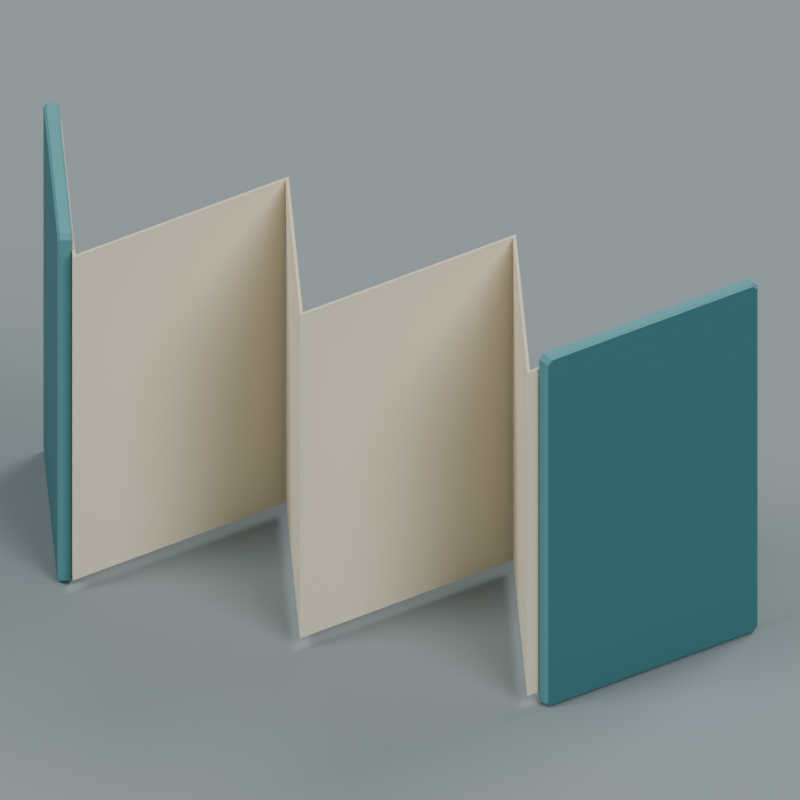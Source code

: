 # Source: source.blend  (saved by Blender 4.3.34; exported with 4.5.12 LTS)
import bpy
from mathutils import Matrix  # noqa: F401  (used for matrix-valued properties, if any)

bpy.ops.wm.read_factory_settings(use_empty=True)
scene = bpy.context.scene
scene.name = 'Scene'

# ---- collections
col_collection = bpy.data.collections.new('Collection'); scene.collection.children.link(col_collection)

# ---- materials (node trees are filled in below, after node groups)
mat_wholeunprintedcontinuousleafivory = bpy.data.materials.new('WholeUnprintedContinuousLeafIvory')
mat_wholeunprintedcontinuousleafivory.diffuse_color = (0.77, 0.7, 0.54, 1.0)
mat_wholefinitepapercutedgeswarmcream = bpy.data.materials.new('WholeFinitePaperCutEdgesWarmCream')
mat_wholefinitepapercutedgeswarmcream.diffuse_color = (0.6, 0.52, 0.38, 1.0)
mat_wholeplainendboardsdeepteal = bpy.data.materials.new('WholePlainEndBoardsDeepTeal')
mat_wholeplainendboardsdeepteal.diffuse_color = (0.035, 0.16, 0.18, 1.0)
mat_wholeboardbevelsmutedteal = bpy.data.materials.new('WholeBoardBevelsMutedTeal')
mat_wholeboardbevelsmutedteal.diffuse_color = (0.075, 0.25, 0.27, 1.0)
mat_preview_slate = bpy.data.materials.new('Preview_slate')
mat_preview_slate.diffuse_color = (0.2, 0.24, 0.25, 1.0)

# ---- material node trees
mat_wholeunprintedcontinuousleafivory.use_nodes = True; mat_wholeunprintedcontinuousleafivory.node_tree.nodes.clear()
_N = mat_wholeunprintedcontinuousleafivory.node_tree.nodes; _L = mat_wholeunprintedcontinuousleafivory.node_tree.links
n0 = _N.new('ShaderNodeBsdfPrincipled'); n0.name = 'Principled BSDF'; n0.location = (10, 300)
n0.inputs[0].default_value = (0.77, 0.7, 0.54, 1.0)
n0.inputs[2].default_value = 0.91
n1 = _N.new('ShaderNodeOutputMaterial'); n1.name = 'Material Output'; n1.location = (300, 300)
_L.new(n0.outputs[0], n1.inputs[0])
n1.is_active_output = True
mat_wholefinitepapercutedgeswarmcream.use_nodes = True; mat_wholefinitepapercutedgeswarmcream.node_tree.nodes.clear()
_N = mat_wholefinitepapercutedgeswarmcream.node_tree.nodes; _L = mat_wholefinitepapercutedgeswarmcream.node_tree.links
n0 = _N.new('ShaderNodeBsdfPrincipled'); n0.name = 'Principled BSDF'; n0.location = (10, 300)
n0.inputs[0].default_value = (0.6, 0.52, 0.38, 1.0)
n0.inputs[2].default_value = 0.94
n1 = _N.new('ShaderNodeOutputMaterial'); n1.name = 'Material Output'; n1.location = (300, 300)
_L.new(n0.outputs[0], n1.inputs[0])
n1.is_active_output = True
mat_wholeplainendboardsdeepteal.use_nodes = True; mat_wholeplainendboardsdeepteal.node_tree.nodes.clear()
_N = mat_wholeplainendboardsdeepteal.node_tree.nodes; _L = mat_wholeplainendboardsdeepteal.node_tree.links
n0 = _N.new('ShaderNodeBsdfPrincipled'); n0.name = 'Principled BSDF'; n0.location = (10, 300)
n0.inputs[0].default_value = (0.035, 0.16, 0.18, 1.0)
n0.inputs[2].default_value = 0.79
n1 = _N.new('ShaderNodeOutputMaterial'); n1.name = 'Material Output'; n1.location = (300, 300)
_L.new(n0.outputs[0], n1.inputs[0])
n1.is_active_output = True
mat_wholeboardbevelsmutedteal.use_nodes = True; mat_wholeboardbevelsmutedteal.node_tree.nodes.clear()
_N = mat_wholeboardbevelsmutedteal.node_tree.nodes; _L = mat_wholeboardbevelsmutedteal.node_tree.links
n0 = _N.new('ShaderNodeBsdfPrincipled'); n0.name = 'Principled BSDF'; n0.location = (10, 300)
n0.inputs[0].default_value = (0.075, 0.25, 0.27, 1.0)
n0.inputs[2].default_value = 0.82
n1 = _N.new('ShaderNodeOutputMaterial'); n1.name = 'Material Output'; n1.location = (300, 300)
_L.new(n0.outputs[0], n1.inputs[0])
n1.is_active_output = True

# ---- world
world_world = bpy.data.worlds.new('World'); scene.world = world_world
world_world.use_nodes = True; world_world.node_tree.nodes.clear()
_N = world_world.node_tree.nodes; _L = world_world.node_tree.links
n0 = _N.new('ShaderNodeOutputWorld'); n0.name = 'World Output'; n0.location = (300, 300)
n1 = _N.new('ShaderNodeBackground'); n1.name = 'Background'; n1.location = (10, 300)
n1.inputs[0].default_value = (0.3, 0.3, 0.3, 1.0)
n1.inputs[1].default_value = 0.8
_L.new(n1.outputs[0], n0.inputs[0])
n0.is_active_output = True
world_world.color = (0.05088, 0.05088, 0.05088)
world_world.sun_shadow_jitter_overblur = 0.0

# ---- cameras
cam_camera_001 = bpy.data.cameras.new('Camera.001')
cam_camera_001.type = 'ORTHO'
cam_camera_001.ortho_scale = 0.3167

# ---- lights
light_area = bpy.data.lights.new('Area', 'AREA')
light_area.energy = 2200.0
light_area.shape = 'DISK'
light_area.size = 9.0
light_area.size_y = 1.0
light_area_001 = bpy.data.lights.new('Area.001', 'AREA')
light_area_001.energy = 1500.0
light_area_001.shape = 'DISK'
light_area_001.size = 8.0
light_area_001.size_y = 1.0
light_area_002 = bpy.data.lights.new('Area.002', 'AREA')
light_area_002.energy = 1800.0
light_area_002.shape = 'DISK'
light_area_002.size = 8.0
light_area_002.size_y = 1.0

# ---- meshes
me_wholecontinuoussixpanelconcertinaleaf = bpy.data.meshes.new('WholeContinuousSixPanelConcertinaLeaf')
me_wholecontinuoussixpanelconcertinaleaf.from_pydata([(-0.1505, 0.04392, 0.005), (-0.1, -0.04703, 0.005), (-0.1, -0.04703, 0.155), (-0.1505, 0.04392, 0.005), (-0.1, -0.04703, 0.155), (-0.1505, 0.04392, 0.155), (-0.1, -0.04703, 0.005), (-0.05, 0.04297, 0.005), (-0.05, 0.04297, 0.155), (-0.1, -0.04703, 0.005), (-0.05, 0.04297, 0.155), (-0.1, -0.04703, 0.155), (-0.05, 0.04297, 0.005), (2.824e-19, -0.04703, 0.005), (2.824e-19, -0.04703, 0.155), (-0.05, 0.04297, 0.005), (2.824e-19, -0.04703, 0.155), (-0.05, 0.04297, 0.155), (2.824e-19, -0.04703, 0.005), (0.05, 0.04297, 0.005), (0.05, 0.04297, 0.155), (2.824e-19, -0.04703, 0.005), (0.05, 0.04297, 0.155), (2.824e-19, -0.04703, 0.155), (0.05, 0.04297, 0.005), (0.1, -0.04703, 0.005), (0.1, -0.04703, 0.155), (0.05, 0.04297, 0.005), (0.1, -0.04703, 0.155), (0.05, 0.04297, 0.155), (0.1, -0.04703, 0.005), (0.1505, 0.04392, 0.005), (0.1505, 0.04392, 0.155), (0.1, -0.04703, 0.005), (0.1505, 0.04392, 0.155), (0.1, -0.04703, 0.155), (0.1495, 0.0445, 0.005), (0.1, -0.04456, 0.005), (0.1, -0.04456, 0.155), (0.1495, 0.0445, 0.005), (0.1, -0.04456, 0.155), (0.1495, 0.0445, 0.155), (0.1, -0.04456, 0.005), (0.05, 0.04544, 0.005), (0.05, 0.04544, 0.155), (0.1, -0.04456, 0.005), (0.05, 0.04544, 0.155), (0.1, -0.04456, 0.155), (0.05, 0.04544, 0.005), (-2.824e-19, -0.04456, 0.005), (-2.824e-19, -0.04456, 0.155), (0.05, 0.04544, 0.005), (-2.824e-19, -0.04456, 0.155), (0.05, 0.04544, 0.155), (-2.824e-19, -0.04456, 0.005), (-0.05, 0.04544, 0.005), (-0.05, 0.04544, 0.155), (-2.824e-19, -0.04456, 0.005), (-0.05, 0.04544, 0.155), (-2.824e-19, -0.04456, 0.155), (-0.05, 0.04544, 0.005), (-0.1, -0.04456, 0.005), (-0.1, -0.04456, 0.155), (-0.05, 0.04544, 0.005), (-0.1, -0.04456, 0.155), (-0.05, 0.04544, 0.155), (-0.1, -0.04456, 0.005), (-0.1495, 0.0445, 0.005), (-0.1495, 0.0445, 0.155), (-0.1, -0.04456, 0.005), (-0.1495, 0.0445, 0.155), (-0.1, -0.04456, 0.155), (-0.1, -0.04703, 0.005), (-0.1505, 0.04392, 0.005), (-0.1495, 0.0445, 0.005), (-0.1495, 0.0445, 0.155), (-0.1505, 0.04392, 0.155), (-0.1, -0.04703, 0.155), (0.1495, 0.0445, 0.005), (0.1505, 0.04392, 0.005), (0.1, -0.04703, 0.005), (0.1, -0.04703, 0.155), (0.1505, 0.04392, 0.155), (0.1495, 0.0445, 0.155), (0.1, -0.04456, 0.005), (0.1495, 0.0445, 0.005), (0.1, -0.04703, 0.005), (0.1, -0.04703, 0.155), (0.1495, 0.0445, 0.155), (0.1, -0.04456, 0.155), (0.1, -0.04456, 0.005), (0.1, -0.04703, 0.005), (0.05, 0.04297, 0.005), (0.05, 0.04297, 0.155), (0.1, -0.04703, 0.155), (0.1, -0.04456, 0.155), (0.05, 0.04544, 0.005), (0.1, -0.04456, 0.005), (0.05, 0.04297, 0.005), (0.05, 0.04297, 0.155), (0.1, -0.04456, 0.155), (0.05, 0.04544, 0.155), (0.05, 0.04544, 0.005), (0.05, 0.04297, 0.005), (2.824e-19, -0.04703, 0.005), (2.824e-19, -0.04703, 0.155), (0.05, 0.04297, 0.155), (0.05, 0.04544, 0.155), (-2.824e-19, -0.04456, 0.005), (0.05, 0.04544, 0.005), (2.824e-19, -0.04703, 0.005), (2.824e-19, -0.04703, 0.155), (0.05, 0.04544, 0.155), (-2.824e-19, -0.04456, 0.155), (-2.824e-19, -0.04456, 0.005), (2.824e-19, -0.04703, 0.005), (-0.05, 0.04297, 0.005), (-0.05, 0.04297, 0.155), (2.824e-19, -0.04703, 0.155), (-2.824e-19, -0.04456, 0.155), (-0.05, 0.04544, 0.005), (-2.824e-19, -0.04456, 0.005), (-0.05, 0.04297, 0.005), (-0.05, 0.04297, 0.155), (-2.824e-19, -0.04456, 0.155), (-0.05, 0.04544, 0.155), (-0.05, 0.04544, 0.005), (-0.05, 0.04297, 0.005), (-0.1, -0.04703, 0.005), (-0.1, -0.04703, 0.155), (-0.05, 0.04297, 0.155), (-0.05, 0.04544, 0.155), (-0.1, -0.04456, 0.005), (-0.05, 0.04544, 0.005), (-0.1, -0.04703, 0.005), (-0.1, -0.04703, 0.155), (-0.05, 0.04544, 0.155), (-0.1, -0.04456, 0.155), (-0.1495, 0.0445, 0.005), (-0.1, -0.04456, 0.005), (-0.1, -0.04703, 0.005), (-0.1, -0.04703, 0.155), (-0.1, -0.04456, 0.155), (-0.1495, 0.0445, 0.155), (0.1505, 0.04392, 0.005), (0.1495, 0.0445, 0.005), (0.1495, 0.0445, 0.155), (0.1505, 0.04392, 0.005), (0.1495, 0.0445, 0.155), (0.1505, 0.04392, 0.155), (-0.1495, 0.0445, 0.005), (-0.1505, 0.04392, 0.005), (-0.1505, 0.04392, 0.155), (-0.1495, 0.0445, 0.005), (-0.1505, 0.04392, 0.155), (-0.1495, 0.0445, 0.155)], [], [(0, 1, 2), (3, 4, 5), (6, 7, 8), (9, 10, 11), (12, 13, 14), (15, 16, 17), (18, 19, 20), (21, 22, 23), (24, 25, 26), (27, 28, 29), (30, 31, 32), (33, 34, 35), (36, 37, 38), (39, 40, 41), (42, 43, 44), (45, 46, 47), (48, 49, 50), (51, 52, 53), (54, 55, 56), (57, 58, 59), (60, 61, 62), (63, 64, 65), (66, 67, 68), (69, 70, 71), (72, 73, 74), (75, 76, 77), (78, 79, 80), (81, 82, 83), (84, 85, 86), (87, 88, 89), (90, 91, 92), (93, 94, 95), (96, 97, 98), (99, 100, 101), (102, 103, 104), (105, 106, 107), (108, 109, 110), (111, 112, 113), (114, 115, 116), (117, 118, 119), (120, 121, 122), (123, 124, 125), (126, 127, 128), (129, 130, 131), (132, 133, 134), (135, 136, 137), (138, 139, 140), (141, 142, 143), (144, 145, 146), (147, 148, 149), (150, 151, 152), (153, 154, 155)])
me_wholecontinuoussixpanelconcertinaleaf.polygons.foreach_set('material_index', [0, 0, 0, 0, 0, 0, 0, 0, 0, 0, 0, 0, 0, 0, 0, 0, 0, 0, 0, 0, 0, 0, 0, 0, 1, 1, 1, 1, 1, 1, 1, 1, 1, 1, 1, 1, 1, 1, 1, 1, 1, 1, 1, 1, 1, 1, 1, 1, 1, 1, 1, 1])
me_wholecontinuoussixpanelconcertinaleaf.materials.append(mat_wholeunprintedcontinuousleafivory)
me_wholecontinuoussixpanelconcertinaleaf.materials.append(mat_wholefinitepapercutedgeswarmcream)
me_wholecontinuoussixpanelconcertinaleaf.update()
me_wholecontinuoussixpanelconcertinaleaf.normals_split_custom_set([tuple(v) for v in zip(*[iter([-0.8742, -0.4856, 0.0, -0.8742, -0.4856, 0.0, -0.8742, -0.4856, 0.0, -0.8742, -0.4856, 0.0, -0.8742, -0.4856, 0.0, -0.8742, -0.4856, 0.0, 0.8742, -0.4856, 0.0, 0.8742, -0.4856, 0.0, 0.8742, -0.4856, 0.0, 0.8742, -0.4856, 0.0, 0.8742, -0.4856, 0.0, 0.8742, -0.4856, 0.0, -0.8742, -0.4856, 0.0, -0.8742, -0.4856, 0.0, -0.8742, -0.4856, 0.0, -0.8742, -0.4856, 0.0, -0.8742, -0.4856, 0.0, -0.8742, -0.4856, 0.0, 0.8742, -0.4856, 0.0, 0.8742, -0.4856, 0.0, 0.8742, -0.4856, 0.0, 0.8742, -0.4856, 0.0, 0.8742, -0.4856, 0.0, 0.8742, -0.4856, 0.0, -0.8742, -0.4856, 0.0, -0.8742, -0.4856, 0.0, -0.8742, -0.4856, 0.0, -0.8742, -0.4856, 0.0, -0.8742, -0.4856, 0.0, -0.8742, -0.4856, 0.0, 0.8742, -0.4856, 0.0, 0.8742, -0.4856, 0.0, 0.8742, -0.4856, 0.0, 0.8742, -0.4856, 0.0, 0.8742, -0.4856, 0.0, 0.8742, -0.4856, 0.0, -0.8742, 0.4856, 0.0, -0.8742, 0.4856, 0.0, -0.8742, 0.4856, 0.0, -0.8742, 0.4856, 0.0, -0.8742, 0.4856, 0.0, -0.8742, 0.4856, 0.0, 0.8742, 0.4856, 0.0, 0.8742, 0.4856, 0.0, 0.8742, 0.4856, 0.0, 0.8742, 0.4856, 0.0, 0.8742, 0.4856, 0.0, 0.8742, 0.4856, 0.0, -0.8742, 0.4856, 0.0, -0.8742, 0.4856, 0.0, -0.8742, 0.4856, 0.0, -0.8742, 0.4856, 0.0, -0.8742, 0.4856, 0.0, -0.8742, 0.4856, 0.0, 0.8742, 0.4856, 0.0, 0.8742, 0.4856, 0.0, 0.8742, 0.4856, 0.0, 0.8742, 0.4856, 0.0, 0.8742, 0.4856, 0.0, 0.8742, 0.4856, 0.0, -0.8742, 0.4856, 0.0, -0.8742, 0.4856, 0.0, -0.8742, 0.4856, 0.0, -0.8742, 0.4856, 0.0, -0.8742, 0.4856, 0.0, -0.8742, 0.4856, 0.0, 0.8742, 0.4856, 0.0, 0.8742, 0.4856, 0.0, 0.8742, 0.4856, 0.0, 0.8742, 0.4856, 0.0, 0.8742, 0.4856, 0.0, 0.8742, 0.4856, 0.0, 1.493e-07, 0.0, -1.0, 1.493e-07, 0.0, -1.0, 1.493e-07, 0.0, -1.0, -1.492e-05, 0.0, 1.0, -1.492e-05, 0.0, 1.0, -1.492e-05, 0.0, 1.0, 0.0, 0.0, -1.0, 0.0, 0.0, -1.0, 0.0, 0.0, -1.0, 1.585e-05, 0.0, 1.0, 1.585e-05, 0.0, 1.0, 1.585e-05, 0.0, 1.0, 0.0, 0.0, -1.0, 0.0, 0.0, -1.0, 0.0, 0.0, -1.0, -1.524e-05, 0.0, 1.0, -1.524e-05, 0.0, 1.0, -1.524e-05, 0.0, 1.0, -4.711e-07, 0.0, -1.0, -4.711e-07, 0.0, -1.0, -4.711e-07, 0.0, -1.0, 8.48e-06, 0.0, 1.0, 8.48e-06, 0.0, 1.0, 8.48e-06, 0.0, 1.0, 4.711e-07, 0.0, -1.0, 4.711e-07, 0.0, -1.0, 4.711e-07, 0.0, -1.0, -1.508e-05, 0.0, 1.0, -1.508e-05, 0.0, 1.0, -1.508e-05, 0.0, 1.0, 4.711e-07, 0.0, -1.0, 4.711e-07, 0.0, -1.0, 4.711e-07, 0.0, -1.0, -6.596e-06, 0.0, 1.0, -6.596e-06, 0.0, 1.0, -6.596e-06, 0.0, 1.0, -4.711e-07, 0.0, -1.0, -4.711e-07, 0.0, -1.0, -4.711e-07, 0.0, -1.0, 0.0, 0.0, 1.0, 0.0, 0.0, 1.0, 0.0, 0.0, 1.0, -4.711e-07, 0.0, -1.0, -4.711e-07, 0.0, -1.0, -4.711e-07, 0.0, -1.0, 8.48e-06, 0.0, 1.0, 8.48e-06, 0.0, 1.0, 8.48e-06, 0.0, 1.0, 4.711e-07, 0.0, -1.0, 4.711e-07, 0.0, -1.0, 4.711e-07, 0.0, -1.0, -1.508e-05, 0.0, 1.0, -1.508e-05, 0.0, 1.0, -1.508e-05, 0.0, 1.0, 4.711e-07, 0.0, -1.0, 4.711e-07, 0.0, -1.0, 4.711e-07, 0.0, -1.0, -6.596e-06, 0.0, 1.0, -6.596e-06, 0.0, 1.0, -6.596e-06, 0.0, 1.0, -4.711e-07, 0.0, -1.0, -4.711e-07, 0.0, -1.0, -4.711e-07, 0.0, -1.0, 0.0, 0.0, 1.0, 0.0, 0.0, 1.0, 0.0, 0.0, 1.0, 1.042e-07, 0.0, -1.0, 1.042e-07, 0.0, -1.0, 1.042e-07, 0.0, -1.0, 1.524e-05, 0.0, 1.0, 1.524e-05, 0.0, 1.0, 1.524e-05, 0.0, 1.0, 0.4856, 0.8742, 0.0, 0.4856, 0.8742, 0.0, 0.4856, 0.8742, 0.0, 0.4856, 0.8742, 0.0, 0.4856, 0.8742, 0.0, 0.4856, 0.8742, 0.0, -0.4856, 0.8742, 0.0, -0.4856, 0.8742, 0.0, -0.4856, 0.8742, 0.0, -0.4856, 0.8742, 0.0, -0.4856, 0.8742, 0.0, -0.4856, 0.8742, 0.0])] * 3)])
me_wholefrontplainendboard = bpy.data.meshes.new('WholeFrontPlainEndBoard')
me_wholefrontplainendboard.from_pydata([(-0.109, -0.04278, 0.001), (-0.1571, 0.04372, 0.003), (-0.1561, 0.04198, 0.001), (-0.1518, 0.04664, 0.003), (-0.1037, -0.03987, 0.001), (-0.1508, 0.04489, 0.001), (-0.108, -0.04453, 0.003), (-0.1571, 0.04372, 0.003), (-0.109, -0.04278, 0.001), (-0.1518, 0.04664, 0.003), (-0.1028, -0.04161, 0.003), (-0.1037, -0.03987, 0.001), (-0.108, -0.04453, 0.159), (-0.1571, 0.04372, 0.003), (-0.108, -0.04453, 0.003), (-0.1518, 0.04664, 0.003), (-0.1028, -0.04161, 0.159), (-0.1028, -0.04161, 0.003), (-0.109, -0.04278, 0.161), (-0.1571, 0.04372, 0.003), (-0.108, -0.04453, 0.159), (-0.1518, 0.04664, 0.003), (-0.1037, -0.03987, 0.161), (-0.1028, -0.04161, 0.159), (-0.1561, 0.04198, 0.161), (-0.1571, 0.04372, 0.003), (-0.109, -0.04278, 0.161), (-0.1518, 0.04664, 0.003), (-0.1508, 0.04489, 0.161), (-0.1037, -0.03987, 0.161), (-0.1571, 0.04372, 0.003), (-0.1561, 0.04198, 0.161), (-0.1571, 0.04372, 0.159), (-0.1508, 0.04489, 0.161), (-0.1518, 0.04664, 0.003), (-0.1518, 0.04664, 0.159), (-0.1561, 0.04198, 0.001), (-0.1076, -0.04317, 0.0), (-0.109, -0.04278, 0.001), (-0.1561, 0.04198, 0.001), (-0.1557, 0.04334, 0.0), (-0.1076, -0.04317, 0.0), (-0.109, -0.04278, 0.001), (-0.1067, -0.04492, 0.002), (-0.108, -0.04453, 0.003), (-0.109, -0.04278, 0.001), (-0.1076, -0.04317, 0.0), (-0.1067, -0.04492, 0.002), (-0.108, -0.04453, 0.003), (-0.1067, -0.04492, 0.16), (-0.108, -0.04453, 0.159), (-0.108, -0.04453, 0.003), (-0.1067, -0.04492, 0.002), (-0.1067, -0.04492, 0.16), (-0.108, -0.04453, 0.159), (-0.1076, -0.04317, 0.162), (-0.109, -0.04278, 0.161), (-0.108, -0.04453, 0.159), (-0.1067, -0.04492, 0.16), (-0.1076, -0.04317, 0.162), (-0.109, -0.04278, 0.161), (-0.1557, 0.04334, 0.162), (-0.1561, 0.04198, 0.161), (-0.109, -0.04278, 0.161), (-0.1076, -0.04317, 0.162), (-0.1557, 0.04334, 0.162), (-0.1561, 0.04198, 0.161), (-0.1567, 0.04508, 0.16), (-0.1571, 0.04372, 0.159), (-0.1561, 0.04198, 0.161), (-0.1557, 0.04334, 0.162), (-0.1567, 0.04508, 0.16), (-0.1571, 0.04372, 0.159), (-0.1567, 0.04508, 0.002), (-0.1571, 0.04372, 0.003), (-0.1571, 0.04372, 0.159), (-0.1567, 0.04508, 0.16), (-0.1567, 0.04508, 0.002), (-0.1571, 0.04372, 0.003), (-0.1557, 0.04334, 0.0), (-0.1561, 0.04198, 0.001), (-0.1571, 0.04372, 0.003), (-0.1567, 0.04508, 0.002), (-0.1557, 0.04334, 0.0), (-0.1557, 0.04334, 0.0), (-0.1041, -0.04123, 0.0), (-0.1076, -0.04317, 0.0), (-0.1557, 0.04334, 0.0), (-0.1522, 0.04528, 0.0), (-0.1041, -0.04123, 0.0), (-0.1076, -0.04317, 0.0), (-0.1032, -0.04297, 0.002), (-0.1067, -0.04492, 0.002), (-0.1076, -0.04317, 0.0), (-0.1041, -0.04123, 0.0), (-0.1032, -0.04297, 0.002), (-0.1067, -0.04492, 0.002), (-0.1032, -0.04297, 0.16), (-0.1067, -0.04492, 0.16), (-0.1067, -0.04492, 0.002), (-0.1032, -0.04297, 0.002), (-0.1032, -0.04297, 0.16), (-0.1067, -0.04492, 0.16), (-0.1041, -0.04123, 0.162), (-0.1076, -0.04317, 0.162), (-0.1067, -0.04492, 0.16), (-0.1032, -0.04297, 0.16), (-0.1041, -0.04123, 0.162), (-0.1076, -0.04317, 0.162), (-0.1522, 0.04528, 0.162), (-0.1557, 0.04334, 0.162), (-0.1076, -0.04317, 0.162), (-0.1041, -0.04123, 0.162), (-0.1522, 0.04528, 0.162), (-0.1557, 0.04334, 0.162), (-0.1532, 0.04703, 0.16), (-0.1567, 0.04508, 0.16), (-0.1557, 0.04334, 0.162), (-0.1522, 0.04528, 0.162), (-0.1532, 0.04703, 0.16), (-0.1567, 0.04508, 0.16), (-0.1532, 0.04703, 0.002), (-0.1567, 0.04508, 0.002), (-0.1567, 0.04508, 0.16), (-0.1532, 0.04703, 0.16), (-0.1532, 0.04703, 0.002), (-0.1567, 0.04508, 0.002), (-0.1522, 0.04528, 0.0), (-0.1557, 0.04334, 0.0), (-0.1567, 0.04508, 0.002), (-0.1532, 0.04703, 0.002), (-0.1522, 0.04528, 0.0), (-0.1522, 0.04528, 0.0), (-0.1037, -0.03987, 0.001), (-0.1041, -0.04123, 0.0), (-0.1522, 0.04528, 0.0), (-0.1508, 0.04489, 0.001), (-0.1037, -0.03987, 0.001), (-0.1041, -0.04123, 0.0), (-0.1028, -0.04161, 0.003), (-0.1032, -0.04297, 0.002), (-0.1041, -0.04123, 0.0), (-0.1037, -0.03987, 0.001), (-0.1028, -0.04161, 0.003), (-0.1032, -0.04297, 0.002), (-0.1028, -0.04161, 0.159), (-0.1032, -0.04297, 0.16), (-0.1032, -0.04297, 0.002), (-0.1028, -0.04161, 0.003), (-0.1028, -0.04161, 0.159), (-0.1032, -0.04297, 0.16), (-0.1037, -0.03987, 0.161), (-0.1041, -0.04123, 0.162), (-0.1032, -0.04297, 0.16), (-0.1028, -0.04161, 0.159), (-0.1037, -0.03987, 0.161), (-0.1041, -0.04123, 0.162), (-0.1508, 0.04489, 0.161), (-0.1522, 0.04528, 0.162), (-0.1041, -0.04123, 0.162), (-0.1037, -0.03987, 0.161), (-0.1508, 0.04489, 0.161), (-0.1522, 0.04528, 0.162), (-0.1518, 0.04664, 0.159), (-0.1532, 0.04703, 0.16), (-0.1522, 0.04528, 0.162), (-0.1508, 0.04489, 0.161), (-0.1518, 0.04664, 0.159), (-0.1532, 0.04703, 0.16), (-0.1518, 0.04664, 0.003), (-0.1532, 0.04703, 0.002), (-0.1532, 0.04703, 0.16), (-0.1518, 0.04664, 0.159), (-0.1518, 0.04664, 0.003), (-0.1532, 0.04703, 0.002), (-0.1508, 0.04489, 0.001), (-0.1522, 0.04528, 0.0), (-0.1532, 0.04703, 0.002), (-0.1518, 0.04664, 0.003), (-0.1508, 0.04489, 0.001)], [], [(0, 1, 2), (3, 4, 5), (6, 7, 8), (9, 10, 11), (12, 13, 14), (15, 16, 17), (18, 19, 20), (21, 22, 23), (24, 25, 26), (27, 28, 29), (30, 31, 32), (33, 34, 35), (36, 37, 38), (39, 40, 41), (42, 43, 44), (45, 46, 47), (48, 49, 50), (51, 52, 53), (54, 55, 56), (57, 58, 59), (60, 61, 62), (63, 64, 65), (66, 67, 68), (69, 70, 71), (72, 73, 74), (75, 76, 77), (78, 79, 80), (81, 82, 83), (84, 85, 86), (87, 88, 89), (90, 91, 92), (93, 94, 95), (96, 97, 98), (99, 100, 101), (102, 103, 104), (105, 106, 107), (108, 109, 110), (111, 112, 113), (114, 115, 116), (117, 118, 119), (120, 121, 122), (123, 124, 125), (126, 127, 128), (129, 130, 131), (132, 133, 134), (135, 136, 137), (138, 139, 140), (141, 142, 143), (144, 145, 146), (147, 148, 149), (150, 151, 152), (153, 154, 155), (156, 157, 158), (159, 160, 161), (162, 163, 164), (165, 166, 167), (168, 169, 170), (171, 172, 173), (174, 175, 176), (177, 178, 179)])
me_wholefrontplainendboard.polygons.foreach_set('use_smooth', [1, 0, 0, 0, 0, 0, 0, 0, 0, 0, 1, 0, 0, 0, 0, 0, 0, 0, 0, 0, 0, 0, 0, 0, 0, 0, 0, 0, 0, 0, 0, 0, 0, 0, 0, 1, 0, 0, 1, 1, 0, 0, 0, 0, 0, 0, 0, 0, 0, 0, 0, 0, 0, 1, 0, 0, 0, 0, 0, 0])
me_wholefrontplainendboard.polygons.foreach_set('material_index', [0, 0, 0, 0, 0, 0, 0, 0, 0, 0, 0, 0, 1, 1, 1, 1, 1, 1, 1, 1, 1, 1, 1, 1, 1, 1, 1, 1, 1, 1, 1, 1, 1, 1, 1, 1, 1, 1, 1, 1, 1, 1, 1, 1, 1, 1, 1, 1, 1, 1, 1, 1, 1, 1, 1, 1, 1, 1, 1, 1])
me_wholefrontplainendboard.materials.append(mat_wholeplainendboardsdeepteal)
me_wholefrontplainendboard.materials.append(mat_wholeboardbevelsmutedteal)
me_wholefrontplainendboard.update()
me_wholefrontplainendboard.normals_split_custom_set([tuple(v) for v in zip(*[iter([-0.8742, -0.4856, -3.752e-07, -0.8742, -0.4856, -3.752e-07, -0.8742, -0.4856, -3.752e-07, 0.8742, 0.4856, 1.276e-06, 0.8742, 0.4856, 1.276e-06, 0.8742, 0.4856, 1.276e-06, -0.8742, -0.4856, -2.865e-06, -0.8742, -0.4856, -2.865e-06, -0.8742, -0.4856, -2.865e-06, 0.8742, 0.4856, -1.153e-06, 0.8742, 0.4856, -1.153e-06, 0.8742, 0.4856, -1.153e-06, -0.8742, -0.4856, 0.0, -0.8742, -0.4856, 0.0, -0.8742, -0.4856, 0.0, 0.8742, 0.4856, 0.0, 0.8742, 0.4856, 0.0, 0.8742, 0.4856, 0.0, -0.8742, -0.4856, 1.126e-06, -0.8742, -0.4856, 1.126e-06, -0.8742, -0.4856, 1.126e-06, 0.8742, 0.4856, 4.531e-07, 0.8742, 0.4856, 4.531e-07, 0.8742, 0.4856, 4.531e-07, -0.8742, -0.4856, 4.512e-09, -0.8742, -0.4856, 4.512e-09, -0.8742, -0.4856, 4.512e-09, 0.8742, 0.4856, -1.615e-08, 0.8742, 0.4856, -1.615e-08, 0.8742, 0.4856, -1.615e-08, -0.8742, -0.4856, 0.0, -0.8742, -0.4856, 0.0, -0.8742, -0.4856, 0.0, 0.8742, 0.4856, 0.0, 0.8742, 0.4856, 0.0, 0.8742, 0.4856, 0.0, -0.6181, -0.3434, -0.7071, -0.6181, -0.3434, -0.7071, -0.6181, -0.3434, -0.7071, -0.6181, -0.3434, -0.7071, -0.6181, -0.3434, -0.7071, -0.6181, -0.3434, -0.7071, -0.5155, -0.7534, -0.4083, -0.5155, -0.7534, -0.4083, -0.5155, -0.7534, -0.4083, -0.5155, -0.7534, -0.4082, -0.5155, -0.7534, -0.4082, -0.5155, -0.7534, -0.4082, -0.2747, -0.9615, 0.0, -0.2747, -0.9615, 0.0, -0.2747, -0.9615, 0.0, -0.2747, -0.9615, 0.0, -0.2747, -0.9615, 0.0, -0.2747, -0.9615, 0.0, -0.5155, -0.7534, 0.4082, -0.5155, -0.7534, 0.4082, -0.5155, -0.7534, 0.4082, -0.5155, -0.7534, 0.4083, -0.5155, -0.7534, 0.4083, -0.5155, -0.7534, 0.4083, -0.6181, -0.3434, 0.7071, -0.6181, -0.3434, 0.7071, -0.6181, -0.3434, 0.7071, -0.6181, -0.3434, 0.7071, -0.6181, -0.3434, 0.7071, -0.6181, -0.3434, 0.7071, -0.912, -0.03965, 0.4083, -0.912, -0.03965, 0.4083, -0.912, -0.03965, 0.4083, -0.912, -0.03965, 0.4083, -0.912, -0.03965, 0.4083, -0.912, -0.03965, 0.4083, -0.9615, 0.2747, 0.0, -0.9615, 0.2747, 0.0, -0.9615, 0.2747, 0.0, -0.9615, 0.2747, 0.0, -0.9615, 0.2747, 0.0, -0.9615, 0.2747, 0.0, -0.912, -0.03965, -0.4082, -0.912, -0.03965, -0.4082, -0.912, -0.03965, -0.4082, -0.912, -0.03967, -0.4082, -0.912, -0.03967, -0.4082, -0.912, -0.03967, -0.4082, 0.0, 0.0, -1.0, 0.0, 0.0, -1.0, 0.0, 0.0, -1.0, 0.0, 0.0, -1.0, 0.0, 0.0, -1.0, 0.0, 0.0, -1.0, 0.3434, -0.6181, -0.7071, 0.3434, -0.6181, -0.7071, 0.3434, -0.6181, -0.7071, 0.3434, -0.6181, -0.7071, 0.3434, -0.6181, -0.7071, 0.3434, -0.6181, -0.7071, 0.4856, -0.8742, 0.0, 0.4856, -0.8742, 0.0, 0.4856, -0.8742, 0.0, 0.4856, -0.8742, 0.0, 0.4856, -0.8742, 0.0, 0.4856, -0.8742, 0.0, 0.3434, -0.6181, 0.7071, 0.3434, -0.6181, 0.7071, 0.3434, -0.6181, 0.7071, 0.3434, -0.6181, 0.7071, 0.3434, -0.6181, 0.7071, 0.3434, -0.6181, 0.7071, 2.353e-06, 0.0, 1.0, 2.353e-06, 0.0, 1.0, 2.353e-06, 0.0, 1.0, 0.0, 0.0, 1.0, 0.0, 0.0, 1.0, 0.0, 0.0, 1.0, -0.3434, 0.6181, 0.7071, -0.3434, 0.6181, 0.7071, -0.3434, 0.6181, 0.7071, -0.3434, 0.6181, 0.7071, -0.3434, 0.6181, 0.7071, -0.3434, 0.6181, 0.7071, -0.4856, 0.8742, 0.0, -0.4856, 0.8742, 0.0, -0.4856, 0.8742, 0.0, -0.4856, 0.8742, 0.0, -0.4856, 0.8742, 0.0, -0.4856, 0.8742, 0.0, -0.3434, 0.6181, -0.7071, -0.3434, 0.6181, -0.7071, -0.3434, 0.6181, -0.7071, -0.3434, 0.6181, -0.7071, -0.3434, 0.6181, -0.7071, -0.3434, 0.6181, -0.7071, 0.6181, 0.3434, -0.7071, 0.6181, 0.3434, -0.7071, 0.6181, 0.3434, -0.7071, 0.6181, 0.3434, -0.7071, 0.6181, 0.3434, -0.7071, 0.6181, 0.3434, -0.7071, 0.912, 0.03966, -0.4082, 0.912, 0.03966, -0.4082, 0.912, 0.03966, -0.4082, 0.912, 0.03964, -0.4083, 0.912, 0.03964, -0.4083, 0.912, 0.03964, -0.4083, 0.9615, -0.2747, 0.0, 0.9615, -0.2747, 0.0, 0.9615, -0.2747, 0.0, 0.9615, -0.2747, 0.0, 0.9615, -0.2747, 0.0, 0.9615, -0.2747, 0.0, 0.912, 0.03965, 0.4082, 0.912, 0.03965, 0.4082, 0.912, 0.03965, 0.4082, 0.912, 0.03965, 0.4083, 0.912, 0.03965, 0.4083, 0.912, 0.03965, 0.4083, 0.6181, 0.3434, 0.7071, 0.6181, 0.3434, 0.7071, 0.6181, 0.3434, 0.7071, 0.6181, 0.3434, 0.7071, 0.6181, 0.3434, 0.7071, 0.6181, 0.3434, 0.7071, 0.5155, 0.7534, 0.4082, 0.5155, 0.7534, 0.4082, 0.5155, 0.7534, 0.4082, 0.5155, 0.7534, 0.4083, 0.5155, 0.7534, 0.4083, 0.5155, 0.7534, 0.4083, 0.2747, 0.9615, 0.0, 0.2747, 0.9615, 0.0, 0.2747, 0.9615, 0.0, 0.2747, 0.9615, 0.0, 0.2747, 0.9615, 0.0, 0.2747, 0.9615, 0.0, 0.5155, 0.7534, -0.4083, 0.5155, 0.7534, -0.4083, 0.5155, 0.7534, -0.4083, 0.5155, 0.7534, -0.4082, 0.5155, 0.7534, -0.4082, 0.5155, 0.7534, -0.4082])] * 3)])
me_wholerearplainendboard = bpy.data.meshes.new('WholeRearPlainEndBoard')
me_wholerearplainendboard.from_pydata([(0.1561, 0.04198, 0.001), (0.108, -0.04453, 0.003), (0.109, -0.04278, 0.001), (0.1028, -0.04161, 0.003), (0.1508, 0.04489, 0.001), (0.1037, -0.03987, 0.001), (0.1571, 0.04372, 0.003), (0.108, -0.04453, 0.003), (0.1561, 0.04198, 0.001), (0.1028, -0.04161, 0.003), (0.1518, 0.04664, 0.003), (0.1508, 0.04489, 0.001), (0.1571, 0.04372, 0.159), (0.108, -0.04453, 0.003), (0.1571, 0.04372, 0.003), (0.1028, -0.04161, 0.003), (0.1518, 0.04664, 0.159), (0.1518, 0.04664, 0.003), (0.1561, 0.04198, 0.161), (0.108, -0.04453, 0.003), (0.1571, 0.04372, 0.159), (0.1028, -0.04161, 0.003), (0.1508, 0.04489, 0.161), (0.1518, 0.04664, 0.159), (0.109, -0.04278, 0.161), (0.108, -0.04453, 0.003), (0.1561, 0.04198, 0.161), (0.1028, -0.04161, 0.003), (0.1037, -0.03987, 0.161), (0.1508, 0.04489, 0.161), (0.108, -0.04453, 0.003), (0.109, -0.04278, 0.161), (0.108, -0.04453, 0.159), (0.1037, -0.03987, 0.161), (0.1028, -0.04161, 0.003), (0.1028, -0.04161, 0.159), (0.109, -0.04278, 0.001), (0.1557, 0.04334, 0.0), (0.1561, 0.04198, 0.001), (0.109, -0.04278, 0.001), (0.1076, -0.04317, 0.0), (0.1557, 0.04334, 0.0), (0.1561, 0.04198, 0.001), (0.1567, 0.04508, 0.002), (0.1571, 0.04372, 0.003), (0.1561, 0.04198, 0.001), (0.1557, 0.04334, 0.0), (0.1567, 0.04508, 0.002), (0.1571, 0.04372, 0.003), (0.1567, 0.04508, 0.16), (0.1571, 0.04372, 0.159), (0.1571, 0.04372, 0.003), (0.1567, 0.04508, 0.002), (0.1567, 0.04508, 0.16), (0.1571, 0.04372, 0.159), (0.1557, 0.04334, 0.162), (0.1561, 0.04198, 0.161), (0.1571, 0.04372, 0.159), (0.1567, 0.04508, 0.16), (0.1557, 0.04334, 0.162), (0.1561, 0.04198, 0.161), (0.1076, -0.04317, 0.162), (0.109, -0.04278, 0.161), (0.1561, 0.04198, 0.161), (0.1557, 0.04334, 0.162), (0.1076, -0.04317, 0.162), (0.109, -0.04278, 0.161), (0.1067, -0.04492, 0.16), (0.108, -0.04453, 0.159), (0.109, -0.04278, 0.161), (0.1076, -0.04317, 0.162), (0.1067, -0.04492, 0.16), (0.108, -0.04453, 0.159), (0.1067, -0.04492, 0.002), (0.108, -0.04453, 0.003), (0.108, -0.04453, 0.159), (0.1067, -0.04492, 0.16), (0.1067, -0.04492, 0.002), (0.108, -0.04453, 0.003), (0.1076, -0.04317, 0.0), (0.109, -0.04278, 0.001), (0.108, -0.04453, 0.003), (0.1067, -0.04492, 0.002), (0.1076, -0.04317, 0.0), (0.1076, -0.04317, 0.0), (0.1522, 0.04528, 0.0), (0.1557, 0.04334, 0.0), (0.1076, -0.04317, 0.0), (0.1041, -0.04123, 0.0), (0.1522, 0.04528, 0.0), (0.1557, 0.04334, 0.0), (0.1532, 0.04703, 0.002), (0.1567, 0.04508, 0.002), (0.1557, 0.04334, 0.0), (0.1522, 0.04528, 0.0), (0.1532, 0.04703, 0.002), (0.1567, 0.04508, 0.002), (0.1532, 0.04703, 0.16), (0.1567, 0.04508, 0.16), (0.1567, 0.04508, 0.002), (0.1532, 0.04703, 0.002), (0.1532, 0.04703, 0.16), (0.1567, 0.04508, 0.16), (0.1522, 0.04528, 0.162), (0.1557, 0.04334, 0.162), (0.1567, 0.04508, 0.16), (0.1532, 0.04703, 0.16), (0.1522, 0.04528, 0.162), (0.1557, 0.04334, 0.162), (0.1041, -0.04123, 0.162), (0.1076, -0.04317, 0.162), (0.1557, 0.04334, 0.162), (0.1522, 0.04528, 0.162), (0.1041, -0.04123, 0.162), (0.1076, -0.04317, 0.162), (0.1032, -0.04297, 0.16), (0.1067, -0.04492, 0.16), (0.1076, -0.04317, 0.162), (0.1041, -0.04123, 0.162), (0.1032, -0.04297, 0.16), (0.1067, -0.04492, 0.16), (0.1032, -0.04297, 0.002), (0.1067, -0.04492, 0.002), (0.1067, -0.04492, 0.16), (0.1032, -0.04297, 0.16), (0.1032, -0.04297, 0.002), (0.1067, -0.04492, 0.002), (0.1041, -0.04123, 0.0), (0.1076, -0.04317, 0.0), (0.1067, -0.04492, 0.002), (0.1032, -0.04297, 0.002), (0.1041, -0.04123, 0.0), (0.1041, -0.04123, 0.0), (0.1508, 0.04489, 0.001), (0.1522, 0.04528, 0.0), (0.1041, -0.04123, 0.0), (0.1037, -0.03987, 0.001), (0.1508, 0.04489, 0.001), (0.1522, 0.04528, 0.0), (0.1518, 0.04664, 0.003), (0.1532, 0.04703, 0.002), (0.1522, 0.04528, 0.0), (0.1508, 0.04489, 0.001), (0.1518, 0.04664, 0.003), (0.1532, 0.04703, 0.002), (0.1518, 0.04664, 0.159), (0.1532, 0.04703, 0.16), (0.1532, 0.04703, 0.002), (0.1518, 0.04664, 0.003), (0.1518, 0.04664, 0.159), (0.1532, 0.04703, 0.16), (0.1508, 0.04489, 0.161), (0.1522, 0.04528, 0.162), (0.1532, 0.04703, 0.16), (0.1518, 0.04664, 0.159), (0.1508, 0.04489, 0.161), (0.1522, 0.04528, 0.162), (0.1037, -0.03987, 0.161), (0.1041, -0.04123, 0.162), (0.1522, 0.04528, 0.162), (0.1508, 0.04489, 0.161), (0.1037, -0.03987, 0.161), (0.1041, -0.04123, 0.162), (0.1028, -0.04161, 0.159), (0.1032, -0.04297, 0.16), (0.1041, -0.04123, 0.162), (0.1037, -0.03987, 0.161), (0.1028, -0.04161, 0.159), (0.1032, -0.04297, 0.16), (0.1028, -0.04161, 0.003), (0.1032, -0.04297, 0.002), (0.1032, -0.04297, 0.16), (0.1028, -0.04161, 0.159), (0.1028, -0.04161, 0.003), (0.1032, -0.04297, 0.002), (0.1037, -0.03987, 0.001), (0.1041, -0.04123, 0.0), (0.1032, -0.04297, 0.002), (0.1028, -0.04161, 0.003), (0.1037, -0.03987, 0.001)], [], [(0, 1, 2), (3, 4, 5), (6, 7, 8), (9, 10, 11), (12, 13, 14), (15, 16, 17), (18, 19, 20), (21, 22, 23), (24, 25, 26), (27, 28, 29), (30, 31, 32), (33, 34, 35), (36, 37, 38), (39, 40, 41), (42, 43, 44), (45, 46, 47), (48, 49, 50), (51, 52, 53), (54, 55, 56), (57, 58, 59), (60, 61, 62), (63, 64, 65), (66, 67, 68), (69, 70, 71), (72, 73, 74), (75, 76, 77), (78, 79, 80), (81, 82, 83), (84, 85, 86), (87, 88, 89), (90, 91, 92), (93, 94, 95), (96, 97, 98), (99, 100, 101), (102, 103, 104), (105, 106, 107), (108, 109, 110), (111, 112, 113), (114, 115, 116), (117, 118, 119), (120, 121, 122), (123, 124, 125), (126, 127, 128), (129, 130, 131), (132, 133, 134), (135, 136, 137), (138, 139, 140), (141, 142, 143), (144, 145, 146), (147, 148, 149), (150, 151, 152), (153, 154, 155), (156, 157, 158), (159, 160, 161), (162, 163, 164), (165, 166, 167), (168, 169, 170), (171, 172, 173), (174, 175, 176), (177, 178, 179)])
me_wholerearplainendboard.polygons.foreach_set('use_smooth', [0, 0, 0, 0, 1, 0, 0, 0, 0, 0, 0, 0, 0, 0, 0, 0, 0, 0, 0, 0, 0, 0, 0, 0, 0, 0, 0, 0, 0, 0, 0, 0, 0, 0, 0, 0, 0, 0, 0, 0, 0, 0, 0, 0, 0, 0, 0, 0, 0, 0, 0, 0, 0, 0, 0, 0, 0, 0, 0, 0])
me_wholerearplainendboard.polygons.foreach_set('material_index', [0, 0, 0, 0, 0, 0, 0, 0, 0, 0, 0, 0, 1, 1, 1, 1, 1, 1, 1, 1, 1, 1, 1, 1, 1, 1, 1, 1, 1, 1, 1, 1, 1, 1, 1, 1, 1, 1, 1, 1, 1, 1, 1, 1, 1, 1, 1, 1, 1, 1, 1, 1, 1, 1, 1, 1, 1, 1, 1, 1])
me_wholerearplainendboard.materials.append(mat_wholeplainendboardsdeepteal)
me_wholerearplainendboard.materials.append(mat_wholeboardbevelsmutedteal)
me_wholerearplainendboard.update()
me_wholerearplainendboard.normals_split_custom_set([tuple(v) for v in zip(*[iter([0.8742, -0.4856, -2.927e-06, 0.8742, -0.4856, -2.927e-06, 0.8742, -0.4856, -2.927e-06, -0.8742, 0.4856, -1.276e-06, -0.8742, 0.4856, -1.276e-06, -0.8742, 0.4856, -1.276e-06, 0.8742, -0.4856, -4.324e-07, 0.8742, -0.4856, -4.324e-07, 0.8742, -0.4856, -4.324e-07, -0.8742, 0.4856, 1.297e-06, -0.8742, 0.4856, 1.297e-06, -0.8742, 0.4856, 1.297e-06, 0.8742, -0.4856, 0.0, 0.8742, -0.4856, 0.0, 0.8742, -0.4856, 0.0, -0.8742, 0.4856, 0.0, -0.8742, 0.4856, 0.0, -0.8742, 0.4856, 0.0, 0.8742, -0.4857, 1.557e-07, 0.8742, -0.4857, 1.557e-07, 0.8742, -0.4857, 1.557e-07, -0.8742, 0.4856, -5.097e-07, -0.8742, 0.4856, -5.097e-07, -0.8742, 0.4856, -5.097e-07, 0.8742, -0.4856, 3.705e-08, 0.8742, -0.4856, 3.705e-08, 0.8742, -0.4856, 3.705e-08, -0.8742, 0.4856, 1.615e-08, -0.8742, 0.4856, 1.615e-08, -0.8742, 0.4856, 1.615e-08, 0.8742, -0.4856, 0.0, 0.8742, -0.4856, 0.0, 0.8742, -0.4856, 0.0, -0.8742, 0.4856, 0.0, -0.8742, 0.4856, 0.0, -0.8742, 0.4856, 0.0, 0.6181, -0.3434, -0.7071, 0.6181, -0.3434, -0.7071, 0.6181, -0.3434, -0.7071, 0.6181, -0.3434, -0.7071, 0.6181, -0.3434, -0.7071, 0.6181, -0.3434, -0.7071, 0.912, -0.03967, -0.4082, 0.912, -0.03967, -0.4082, 0.912, -0.03967, -0.4082, 0.912, -0.03966, -0.4082, 0.912, -0.03966, -0.4082, 0.912, -0.03966, -0.4082, 0.9615, 0.2747, 0.0, 0.9615, 0.2747, 0.0, 0.9615, 0.2747, 0.0, 0.9615, 0.2747, 0.0, 0.9615, 0.2747, 0.0, 0.9615, 0.2747, 0.0, 0.912, -0.03964, 0.4082, 0.912, -0.03964, 0.4082, 0.912, -0.03964, 0.4082, 0.912, -0.03966, 0.4083, 0.912, -0.03966, 0.4083, 0.912, -0.03966, 0.4083, 0.6181, -0.3434, 0.7071, 0.6181, -0.3434, 0.7071, 0.6181, -0.3434, 0.7071, 0.6181, -0.3434, 0.7071, 0.6181, -0.3434, 0.7071, 0.6181, -0.3434, 0.7071, 0.5155, -0.7534, 0.4083, 0.5155, -0.7534, 0.4083, 0.5155, -0.7534, 0.4083, 0.5155, -0.7534, 0.4082, 0.5155, -0.7534, 0.4082, 0.5155, -0.7534, 0.4082, 0.2747, -0.9615, 0.0, 0.2747, -0.9615, 0.0, 0.2747, -0.9615, 0.0, 0.2747, -0.9615, 0.0, 0.2747, -0.9615, 0.0, 0.2747, -0.9615, 0.0, 0.5155, -0.7534, -0.4082, 0.5155, -0.7534, -0.4082, 0.5155, -0.7534, -0.4082, 0.5155, -0.7534, -0.4083, 0.5155, -0.7534, -0.4083, 0.5155, -0.7534, -0.4083, 0.0, 0.0, -1.0, 0.0, 0.0, -1.0, 0.0, 0.0, -1.0, 0.0, 0.0, -1.0, 0.0, 0.0, -1.0, 0.0, 0.0, -1.0, 0.3434, 0.6181, -0.7071, 0.3434, 0.6181, -0.7071, 0.3434, 0.6181, -0.7071, 0.3434, 0.6181, -0.7071, 0.3434, 0.6181, -0.7071, 0.3434, 0.6181, -0.7071, 0.4856, 0.8742, 0.0, 0.4856, 0.8742, 0.0, 0.4856, 0.8742, 0.0, 0.4856, 0.8742, 0.0, 0.4856, 0.8742, 0.0, 0.4856, 0.8742, 0.0, 0.3434, 0.6181, 0.7071, 0.3434, 0.6181, 0.7071, 0.3434, 0.6181, 0.7071, 0.3434, 0.6181, 0.7071, 0.3434, 0.6181, 0.7071, 0.3434, 0.6181, 0.7071, -5.441e-06, 0.0, 1.0, -5.441e-06, 0.0, 1.0, -5.441e-06, 0.0, 1.0, 4.706e-06, 0.0, 1.0, 4.706e-06, 0.0, 1.0, 4.706e-06, 0.0, 1.0, -0.3434, -0.6181, 0.7071, -0.3434, -0.6181, 0.7071, -0.3434, -0.6181, 0.7071, -0.3434, -0.6181, 0.7071, -0.3434, -0.6181, 0.7071, -0.3434, -0.6181, 0.7071, -0.4856, -0.8742, 0.0, -0.4856, -0.8742, 0.0, -0.4856, -0.8742, 0.0, -0.4856, -0.8742, 0.0, -0.4856, -0.8742, 0.0, -0.4856, -0.8742, 0.0, -0.3434, -0.6181, -0.7071, -0.3434, -0.6181, -0.7071, -0.3434, -0.6181, -0.7071, -0.3434, -0.6181, -0.7071, -0.3434, -0.6181, -0.7071, -0.3434, -0.6181, -0.7071, -0.6181, 0.3434, -0.7071, -0.6181, 0.3434, -0.7071, -0.6181, 0.3434, -0.7071, -0.6181, 0.3434, -0.7071, -0.6181, 0.3434, -0.7071, -0.6181, 0.3434, -0.7071, -0.5155, 0.7534, -0.4082, -0.5155, 0.7534, -0.4082, -0.5155, 0.7534, -0.4082, -0.5155, 0.7534, -0.4083, -0.5155, 0.7534, -0.4083, -0.5155, 0.7534, -0.4083, -0.2747, 0.9615, 0.0, -0.2747, 0.9615, 0.0, -0.2747, 0.9615, 0.0, -0.2747, 0.9615, 0.0, -0.2747, 0.9615, 0.0, -0.2747, 0.9615, 0.0, -0.5155, 0.7534, 0.4082, -0.5155, 0.7534, 0.4082, -0.5155, 0.7534, 0.4082, -0.5155, 0.7534, 0.4083, -0.5155, 0.7534, 0.4083, -0.5155, 0.7534, 0.4083, -0.6181, 0.3434, 0.7071, -0.6181, 0.3434, 0.7071, -0.6181, 0.3434, 0.7071, -0.6181, 0.3434, 0.7071, -0.6181, 0.3434, 0.7071, -0.6181, 0.3434, 0.7071, -0.912, 0.03965, 0.4082, -0.912, 0.03965, 0.4082, -0.912, 0.03965, 0.4082, -0.912, 0.03965, 0.4082, -0.912, 0.03965, 0.4082, -0.912, 0.03965, 0.4082, -0.9615, -0.2747, 0.0, -0.9615, -0.2747, 0.0, -0.9615, -0.2747, 0.0, -0.9615, -0.2747, 0.0, -0.9615, -0.2747, 0.0, -0.9615, -0.2747, 0.0, -0.912, 0.03965, -0.4082, -0.912, 0.03965, -0.4082, -0.912, 0.03965, -0.4082, -0.912, 0.03964, -0.4082, -0.912, 0.03964, -0.4082, -0.912, 0.03964, -0.4082])] * 3)])
me_plane = bpy.data.meshes.new('Plane')
me_plane.from_pydata([(-100.0, -100.0, 0.0), (100.0, -100.0, 0.0), (-100.0, 100.0, 0.0), (100.0, 100.0, 0.0)], [], [(0, 1, 3, 2)])
_uv = me_plane.uv_layers.new(name='UVMap')
_uv.uv.foreach_set('vector', [0.0, 0.0, 1.0, 0.0, 1.0, 1.0, 0.0, 1.0])
me_plane.materials.append(mat_preview_slate)
me_plane.update()

# ---- objects
ob_assetroot__culture_fixed_continuous_zigzag_leaf_and_end_board_c = bpy.data.objects.new('AssetRoot__culture-fixed-continuous-zigzag-leaf-and-end-board-c', None)
ob_wholecontinuoussixpanelconcertinaleaf = bpy.data.objects.new('WholeContinuousSixPanelConcertinaLeaf', me_wholecontinuoussixpanelconcertinaleaf)
ob_wholefrontplainendboard = bpy.data.objects.new('WholeFrontPlainEndBoard', me_wholefrontplainendboard)
ob_wholerearplainendboard = bpy.data.objects.new('WholeRearPlainEndBoard', me_wholerearplainendboard)
ob_preview_key = bpy.data.objects.new('Preview_Key', light_area)
ob_preview_fill = bpy.data.objects.new('Preview_Fill', light_area_001)
ob_preview_rim = bpy.data.objects.new('Preview_Rim', light_area_002)
ob_preview_camera = bpy.data.objects.new('Preview_Camera', cam_camera_001)
ob_preview_ground_not_asset = bpy.data.objects.new('Preview_ground_not_asset', me_plane)

# ---- transforms, parenting, visibility, modifiers, constraints
ob_assetroot__culture_fixed_continuous_zigzag_leaf_and_end_board_c.location = (0.0, 0.0, 0.0)
ob_assetroot__culture_fixed_continuous_zigzag_leaf_and_end_board_c.rotation_mode = 'QUATERNION'
ob_assetroot__culture_fixed_continuous_zigzag_leaf_and_end_board_c.rotation_quaternion = (1.0, 0.0, 0.0, 0.0)
ob_assetroot__culture_fixed_continuous_zigzag_leaf_and_end_board_c.empty_display_size = 0.001
ob_wholecontinuoussixpanelconcertinaleaf.parent = ob_assetroot__culture_fixed_continuous_zigzag_leaf_and_end_board_c
ob_wholecontinuoussixpanelconcertinaleaf.location = (0.0, 0.0, 0.0)
ob_wholecontinuoussixpanelconcertinaleaf.rotation_mode = 'QUATERNION'
ob_wholecontinuoussixpanelconcertinaleaf.rotation_quaternion = (1.0, 0.0, 0.0, 0.0)
ob_wholefrontplainendboard.parent = ob_assetroot__culture_fixed_continuous_zigzag_leaf_and_end_board_c
ob_wholefrontplainendboard.location = (0.0, 0.0, 0.0)
ob_wholefrontplainendboard.rotation_mode = 'QUATERNION'
ob_wholefrontplainendboard.rotation_quaternion = (1.0, 0.0, 0.0, 0.0)
ob_wholerearplainendboard.parent = ob_assetroot__culture_fixed_continuous_zigzag_leaf_and_end_board_c
ob_wholerearplainendboard.location = (0.0, 0.0, 0.0)
ob_wholerearplainendboard.rotation_mode = 'QUATERNION'
ob_wholerearplainendboard.rotation_quaternion = (1.0, 0.0, 0.0, 0.0)
ob_preview_key.location = (-8.0, -10.0, 14.0)
ob_preview_key.rotation_euler = (0.7438, -2.866e-08, -0.6747)
ob_preview_fill.location = (10.0, -6.0, 10.0)
ob_preview_fill.rotation_euler = (0.866, 1.266e-07, 1.03)
ob_preview_rim.location = (4.0, 12.0, 12.0)
ob_preview_rim.rotation_euler = (0.8151, 1.857e-08, 2.82)
ob_preview_camera.location = (3.516, -7.189, 5.005)
ob_preview_camera.rotation_euler = (1.02, -1.476e-08, 0.4525)
ob_preview_ground_not_asset.location = (0.0, 0.0, -0.0003)

# ---- collection membership
scene.collection.objects.link(ob_assetroot__culture_fixed_continuous_zigzag_leaf_and_end_board_c)
scene.collection.objects.link(ob_wholecontinuoussixpanelconcertinaleaf)
scene.collection.objects.link(ob_wholefrontplainendboard)
scene.collection.objects.link(ob_wholerearplainendboard)
col_collection.objects.link(ob_preview_key)
col_collection.objects.link(ob_preview_fill)
col_collection.objects.link(ob_preview_rim)
col_collection.objects.link(ob_preview_camera)
col_collection.objects.link(ob_preview_ground_not_asset)

# ---- scene / render settings (as saved in the file)
scene.camera = ob_preview_camera
scene.frame_start = 1; scene.frame_end = 250; scene.frame_set(1)
scene.render.engine = 'CYCLES'
scene.render.resolution_x = 640
scene.render.resolution_y = 640
scene.render.use_compositing = False
scene.cycles.use_denoising = False
scene.cycles.samples = 128
scene.cycles.use_adaptive_sampling = False
bpy.context.view_layer.update()
